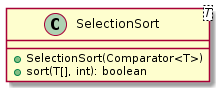

The diagram above was rendered by PlantUML. Its source (embedded in the PNG):
@startuml

    class SelectionSort<T> {
        +SelectionSort(Comparator<T>)
        +sort(T[], int): boolean
    }

@enduml